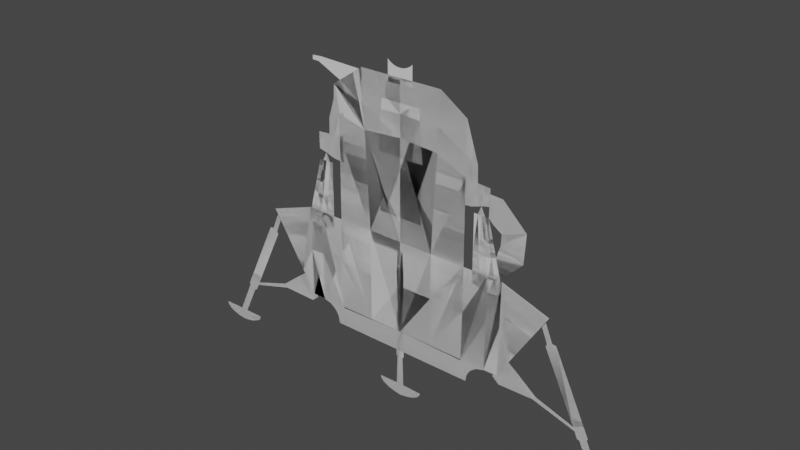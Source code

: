 # Source: Apollo2.blend  (saved by Blender 3.2.14; exported with 4.5.12 LTS)
import bpy
from mathutils import Matrix  # noqa: F401  (used for matrix-valued properties, if any)

bpy.ops.wm.read_factory_settings(use_empty=True)
scene = bpy.context.scene
scene.name = 'Scene'

# ---- collections
col_collection = bpy.data.collections.new('Collection'); scene.collection.children.link(col_collection)
col_parts = bpy.data.collections.new('Parts'); scene.collection.children.link(col_parts)

# ---- materials (node trees are filled in below, after node groups)
mat_default_obj_001 = bpy.data.materials.new('Default OBJ.001')
mat_default_obj_001.use_transparent_shadow = False
mat_default_obj = bpy.data.materials.new('Default OBJ')
mat_default_obj.use_transparent_shadow = False

# ---- material node trees
mat_default_obj_001.use_nodes = True; mat_default_obj_001.node_tree.nodes.clear()
_N = mat_default_obj_001.node_tree.nodes; _L = mat_default_obj_001.node_tree.links
n0 = _N.new('ShaderNodeBsdfPrincipled'); n0.name = 'Principled BSDF'; n0.location = (10, 300)
n0.distribution = 'GGX'
n0.subsurface_method = 'RANDOM_WALK_SKIN'
n0.inputs[3].default_value = 1.45
n0.inputs[27].default_value = (0.0, 0.0, 0.0, 1.0)
n0.inputs[28].default_value = 1.0
n1 = _N.new('ShaderNodeOutputMaterial'); n1.name = 'Material Output'; n1.location = (300, 300)
_L.new(n0.outputs[0], n1.inputs[0])
n1.is_active_output = True
mat_default_obj.use_nodes = True; mat_default_obj.node_tree.nodes.clear()
_N = mat_default_obj.node_tree.nodes; _L = mat_default_obj.node_tree.links
n0 = _N.new('ShaderNodeBsdfPrincipled'); n0.name = 'Principled BSDF'; n0.location = (10, 300)
n0.distribution = 'GGX'
n0.subsurface_method = 'RANDOM_WALK_SKIN'
n0.inputs[3].default_value = 1.45
n0.inputs[27].default_value = (0.0, 0.0, 0.0, 1.0)
n0.inputs[28].default_value = 1.0
n1 = _N.new('ShaderNodeOutputMaterial'); n1.name = 'Material Output'; n1.location = (300, 300)
_L.new(n0.outputs[0], n1.inputs[0])
n1.is_active_output = True

# ---- world
world_world = bpy.data.worlds.new('World'); scene.world = world_world
world_world.use_nodes = True; world_world.node_tree.nodes.clear()
_N = world_world.node_tree.nodes; _L = world_world.node_tree.links
n0 = _N.new('ShaderNodeOutputWorld'); n0.name = 'World Output'; n0.location = (300, 300)
n1 = _N.new('ShaderNodeBackground'); n1.name = 'Background'; n1.location = (10, 300)
n1.inputs[0].default_value = (0.05088, 0.05088, 0.05088, 1.0)
_L.new(n1.outputs[0], n0.inputs[0])
n0.is_active_output = True
world_world.color = (0.05088, 0.05088, 0.05088)
world_world.use_sun_shadow = False
world_world.sun_shadow_jitter_overblur = 0.0

# ---- meshes
me_plane_plane_007 = bpy.data.meshes.new('Plane_Plane.007')
me_plane_plane_007.from_pydata([(66.82, -106.0, -1e-06), (90.83, -106.2, -3e-06), (91.22, -15.99, -1e-06), (67.11, -15.99, 0.0), (105.2, -15.99, -5e-06), (104.8, -59.32, -4e-06), (117.5, -84.64, 0.125), (150.8, -31.85, -7e-06), (94.33, 1.415, 0.0), (98.56, 3.32, 1e-06), (90.22, 35.77, 2e-06), (86.64, 35.82, 2e-06), (82.05, 1.33, 0.0), (88.44, 1.0, 0.0), (83.07, 35.87, 2e-06), (79.5, 35.92, 2e-06), (75.99, 2.82, 1e-06), (75.92, 35.97, 2e-06), (103.2, -14.71, 0.0), (124.3, 6.026, -2e-06), (102.4, 15.13, -1e-06), (125.9, 33.61, 2e-06), (102.9, 25.85, 1e-06), (102.9, 55.84, 5e-06), (94.61, 31.47, 1e-06), (90.54, 56.64, 5e-06), (150.5, -55.74, -4e-06), (155.1, -53.6, -4e-06), (148.1, -36.93, -8e-06), (144.9, -42.01, -9e-06), (149.4, -58.47, -5e-06), (158.9, -54.08, -4e-06), (190.9, -121.0, -1.3e-05), (181.4, -125.4, -1.4e-05), (184.4, -131.8, -1.5e-05), (193.9, -127.4, -1.4e-05), (186.5, -132.1, -1.5e-05), (193.1, -129.1, -1.4e-05), (200.8, -162.1, -1.9e-05), (208.1, -161.9, -1.9e-05), (181.6, -162.1, -1.9e-05), (204.7, -162.8, -1.9e-05), (229.2, -162.3, -1.9e-05), (228.2, -165.4, -1.9e-05), (220.3, -170.7, -2e-05), (213.9, -172.4, -2e-05), (193.5, -171.5, -2e-05), (185.6, -167.9, -1.9e-05), (225.5, -168.0, -1.9e-05), (182.6, -165.7, -1.9e-05), (210.3, -173.1, -2e-05), (200.0, -173.0, -2e-05), (206.4, -173.4, -2e-05), (203.1, -173.4, -2e-05), (3.248, -39.2, -2e-06), (-0.1786, -38.04, -2e-06), (0.4017, -45.94, -3e-06), (3.802, -44.81, -3e-06), (0.0, -131.3, -1.5e-05), (4.016, -131.5, -1.5e-05), (0.1904, -132.6, -1.5e-05), (2.841, -132.3, -1.5e-05), (0.0, -161.7, -1.9e-05), (3.789, -161.6, -1.9e-05), (0.0, -162.5, -1.9e-05), (22.95, -162.0, -1.9e-05), (21.99, -165.0, -1.9e-05), (14.09, -170.3, -2e-05), (7.617, -172.1, -2e-05), (19.22, -167.7, -1.9e-05), (4.022, -172.7, -2e-05), (0.0, -173.3, -2e-05), (-0.2679, -25.65, -7e-06), (2.712, -25.52, -7e-06), (0.0, -118.1, -1e-06), (33.1, -118.1, -1e-06), (33.09, -115.6, 0.0), (0.0, -115.6, 0.0), (0.0, -123.1, -3e-06), (33.13, -123.1, -3e-06), (33.12, -120.6, -2e-06), (0.0, -120.6, -2e-06), (0.0, -113.1, 1e-06), (33.07, -113.1, 1e-06), (33.05, -110.2, 2e-06), (0.0, -110.6, 2e-06), (0.0, -125.6, -4e-06), (33.15, -125.6, -4e-06), (33.03, -106.6, 4e-06), (0.0, -105.6, 4e-06), (64.35, -123.1, -3e-06), (64.71, -120.6, -2e-06), (33.03, -106.5, 4e-06), (106.8, -113.9, -1.4e-05), (122.7, -93.56, -1.1e-05), (113.3, -86.71, -0.001279), (99.79, -108.2, -0.02742), (140.4, -113.2, -1.4e-05), (143.1, -109.8, -1.4e-05), (179.8, -122.0, -1.3e-05), (189.2, -117.6, -1.3e-05), (39.34, 98.59, 2e-06), (66.69, 82.78, 0.0), (66.69, 113.1, 1e-06), (40.78, 130.6, 3e-06), (0.0, 100.1, 2e-06), (0.0, 130.5, 3e-06), (0.0, 79.24, 1e-06), (38.35, 76.51, 1e-06), (66.68, 63.75, 5e-06), (33.17, -15.99, 2e-06), (0.0, -26.36, -3e-06), (72.36, 80.28, -1e-06), (72.62, 63.05, 6e-06), (78.56, 62.35, 8e-06), (78.02, 77.78, -1e-06), (72.36, 95.46, 0.0), (0.0, -24.77, -4e-06), (31.21, -24.77, -4e-06), (19.38, 109.3, 4e-06), (0.0, 109.4, 4e-06), (-31.8, -26.36, -4e-06), (31.8, -26.36, -4e-06), (-33.17, -15.99, 2e-06), (-22.0, 6.977, -1e-06), (22.0, 6.977, -1e-06), (22.0, 43.53, 1e-06), (-22.0, 43.53, 1e-06), (19.83, 44.3, 1e-06), (-19.83, 44.3, 1e-06), (21.03, 48.33, 1e-06), (-21.03, 48.33, 1e-06), (20.19, 52.05, 1e-06), (-20.19, 52.05, 1e-06), (19.76, 54.22, 1e-06), (-19.76, 54.22, 1e-06), (16.22, 109.3, 4e-06), (14.55, 124.7, 4e-06), (0.0, 124.8, 4e-06), (93.33, -30.77, -1e-06), (101.3, -29.93, -1e-06), (98.6, -17.7, -1e-06), (91.42, -18.37, -1e-06), (76.06, -27.38, -1e-06), (84.38, -30.18, -1e-06), (83.47, -17.89, -1e-06), (76.03, -15.6, 0.0), (106.2, -26.24, -1e-06), (104.4, -106.2, -3e-06), (84.54, 52.98, 7e-06), (90.51, 53.64, 7e-06), (90.51, 61.56, 8e-06), (84.54, 61.95, 8e-06), (67.4, 51.91, 4e-06), (62.37, 64.47, 3e-06), (63.59, 52.07, 2e-06), (66.68, 40.08, 4e-06), (62.37, 39.66, 2e-06), (82.79, 44.01, 7e-06), (90.51, 45.71, 7e-06), (72.86, 40.67, 7e-06), (72.86, 51.7, 7e-06), (78.56, 42.3, 7e-06), (78.56, 52.32, 7e-06), (33.03, -105.8, 1e-06), (0.0, -15.99, 3e-06), (66.6, -107.6, 3e-06), (66.64, -107.3, 4e-06), (73.09, -123.1, -3e-06), (73.43, -120.6, -2e-06), (84.73, -108.1, 3e-06), (86.08, -107.8, 3e-06), (65.79, -113.1, 1e-06), (65.43, -115.6, 0.0), (75.56, -115.6, 0.0), (77.36, -113.1, 1e-06), (66.27, -109.8, 2e-06), (81.54, -109.7, 2e-06), (63.98, -125.6, -4e-06), (72.54, -125.6, -4e-06), (65.07, -118.1, -1e-06), (74.16, -118.1, -1e-06), (66.75, -106.6, 4e-06), (90.1, -106.9, 4e-06), (-66.82, -106.0, -1e-06), (-67.11, -15.99, 0.0), (-91.22, -15.99, -1e-06), (-90.83, -106.2, -3e-06), (-105.2, -15.99, -5e-06), (-150.8, -31.85, -7e-06), (-117.5, -84.64, 0.125), (-104.8, -59.32, -4e-06), (-94.33, 1.415, 0.0), (-86.64, 35.82, 2e-06), (-90.22, 35.77, 2e-06), (-98.56, 3.32, 1e-06), (-82.05, 1.33, 0.0), (-79.5, 35.92, 2e-06), (-83.07, 35.87, 2e-06), (-88.44, 1.0, 0.0), (-75.99, 2.82, 1e-06), (-75.92, 35.97, 2e-06), (-150.5, -55.74, -4e-06), (-144.9, -42.01, -9e-06), (-148.1, -36.93, -8e-06), (-155.1, -53.6, -4e-06), (-158.9, -54.08, -4e-06), (-149.4, -58.47, -5e-06), (-190.9, -121.0, -1.3e-05), (-193.9, -127.4, -1.4e-05), (-184.4, -131.8, -1.5e-05), (-181.4, -125.4, -1.4e-05), (-193.1, -129.1, -1.4e-05), (-186.5, -132.1, -1.5e-05), (-208.1, -161.9, -1.9e-05), (-200.8, -162.1, -1.9e-05), (-229.2, -162.3, -1.9e-05), (-204.7, -162.8, -1.9e-05), (-181.6, -162.1, -1.9e-05), (-228.2, -165.4, -1.9e-05), (-220.3, -170.7, -2e-05), (-213.9, -172.4, -2e-05), (-193.5, -171.5, -2e-05), (-185.6, -167.9, -1.9e-05), (-225.5, -168.0, -1.9e-05), (-182.6, -165.7, -1.9e-05), (-210.3, -173.1, -2e-05), (-200.0, -173.0, -2e-05), (-206.4, -173.4, -2e-05), (-203.1, -173.4, -2e-05), (-3.248, -39.2, -2e-06), (-3.802, -44.81, -3e-06), (-0.4017, -45.94, -3e-06), (0.1786, -38.04, -2e-06), (-4.016, -131.5, -1.5e-05), (-2.841, -132.3, -1.5e-05), (-0.1904, -132.6, -1.5e-05), (-3.789, -161.6, -1.9e-05), (-22.95, -162.0, -1.9e-05), (-21.99, -165.0, -1.9e-05), (-14.09, -170.3, -2e-05), (-7.617, -172.1, -2e-05), (-19.22, -167.7, -1.9e-05), (-4.022, -172.7, -2e-05), (0.2679, -25.65, -7e-06), (-2.712, -25.52, -7e-06), (-33.09, -115.6, 0.0), (-33.1, -118.1, -1e-06), (-33.12, -120.6, -2e-06), (-33.13, -123.1, -3e-06), (-33.05, -110.2, 2e-06), (-33.07, -113.1, 1e-06), (-33.15, -125.6, -4e-06), (-33.03, -106.6, 4e-06), (-64.71, -120.6, -2e-06), (-64.35, -123.1, -3e-06), (-33.03, -106.5, 4e-06), (-106.8, -113.9, -1.4e-05), (-99.79, -108.2, -0.02742), (-113.3, -86.71, -0.001279), (-122.7, -93.56, -1.1e-05), (-143.1, -109.8, -1.4e-05), (-140.4, -113.2, -1.4e-05), (-179.8, -122.0, -1.3e-05), (-189.2, -117.6, -1.3e-05), (-39.34, 98.59, 2e-06), (-40.78, 130.6, 3e-06), (-43.81, 128.5, 3e-06), (-40.59, 97.83, 2e-06), (-38.35, 76.51, 1e-06), (-52.94, 90.3, 1e-06), (-66.69, 82.78, 0.0), (-66.68, 63.75, 5e-06), (-72.36, 80.28, -1e-06), (-78.02, 77.78, -1e-06), (-78.56, 62.35, 8e-06), (-72.62, 63.05, 6e-06), (-71.65, 109.3, 1e-06), (-72.36, 95.46, 0.0), (-19.38, 109.3, 4e-06), (-31.21, -24.77, -4e-06), (17.86, 56.7, 1e-06), (-17.86, 56.7, 1e-06), (-16.22, 109.3, 4e-06), (-14.55, 124.7, 4e-06), (-93.33, -30.77, -1e-06), (-91.42, -18.37, -1e-06), (-98.6, -17.7, -1e-06), (-101.3, -29.93, -1e-06), (-76.06, -27.38, -1e-06), (-76.03, -15.6, 0.0), (-83.47, -17.89, -1e-06), (-84.38, -30.18, -1e-06), (-103.2, -14.71, 0.0), (-106.2, -26.24, -1e-06), (-104.4, -106.2, -3e-06), (-84.54, 52.98, 7e-06), (-84.54, 61.95, 8e-06), (-90.51, 61.56, 8e-06), (-90.51, 53.64, 7e-06), (-67.4, 51.91, 4e-06), (-63.59, 52.07, 2e-06), (-62.37, 64.47, 3e-06), (-66.68, 40.08, 4e-06), (-62.37, 39.66, 2e-06), (-82.79, 44.01, 7e-06), (-90.51, 45.71, 7e-06), (-72.86, 40.67, 7e-06), (-72.86, 51.7, 7e-06), (-78.56, 52.32, 7e-06), (-78.56, 42.3, 7e-06), (-33.03, -105.8, 1e-06), (-66.64, -107.3, 4e-06), (-66.6, -107.6, 3e-06), (-73.43, -120.6, -2e-06), (-73.09, -123.1, -3e-06), (-86.08, -107.8, 3e-06), (-84.73, -108.1, 3e-06), (-65.79, -113.1, 1e-06), (-77.36, -113.1, 1e-06), (-75.56, -115.6, 0.0), (-65.43, -115.6, 0.0), (-66.27, -109.8, 2e-06), (-81.54, -109.7, 2e-06), (-72.54, -125.6, -4e-06), (-63.98, -125.6, -4e-06), (-74.16, -118.1, -1e-06), (-65.07, -118.1, -1e-06), (-66.75, -106.6, 4e-06), (-90.1, -106.9, 4e-06), (-49.48, 92.41, 1e-06), (-64.66, 114.1, 1e-06), (-35.33, -0.8091, -2e-06), (-44.97, 7.099, -2e-06), (-24.34, -6.686, -2e-06), (-12.41, -10.3, -2e-06), (0.0, -11.53, -2e-06), (12.41, -10.3, -2e-06), (24.34, -6.686, -2e-06), (44.97, 97.03, 2e-06), (52.87, 87.39, 2e-06), (0.0, 115.7, 3e-06), (12.41, 114.4, 3e-06), (35.33, 104.9, 3e-06), (24.34, 110.8, 3e-06), (58.75, 76.4, 3e-06), (35.33, -0.8091, -2e-06), (44.97, 7.099, -2e-06), (-58.75, 27.73, 1e-06), (-52.87, 16.74, -1e-06), (-12.41, 114.4, 3e-06), (-24.34, 110.8, 3e-06), (-35.33, 104.9, 3e-06), (-44.97, 97.03, 2e-06), (-52.87, 87.39, 2e-06), (-58.75, 76.4, 3e-06), (52.87, 16.74, -1e-06), (58.75, 27.73, 1e-06), (-1.47, 79.48, 1e-06), (-0.3737, 79.59, 1e-06), (-2.524, 79.16, 1e-06), (-3.495, 78.65, 1e-06), (-4.346, 77.95, 1e-06), (-5.045, 77.1, 1e-06), (-5.564, 76.12, 1e-06), (-5.884, 75.07, 1e-06), (-5.992, 73.97, 1e-06), (-5.884, 72.88, 1e-06), (-5.564, 71.82, 1e-06), (-5.045, 70.85, 1e-06), (-4.346, 70.0, 1e-06), (-3.495, 69.3, 1e-06), (-2.524, 68.78, 1e-06), (-1.47, 68.46, 1e-06), (-0.3737, 68.36, 1e-06), (0.7223, 68.46, 1e-06), (1.776, 68.78, 1e-06), (2.747, 69.3, 1e-06), (3.599, 70.0, 1e-06), (4.297, 70.85, 1e-06), (4.816, 71.82, 1e-06), (5.136, 72.88, 1e-06), (5.244, 73.97, 1e-06), (5.136, 75.07, 1e-06), (4.816, 76.12, 1e-06), (4.297, 77.1, 1e-06), (3.599, 77.95, 1e-06), (2.747, 78.65, 1e-06), (1.776, 79.16, 1e-06), (0.7223, 79.48, 1e-06), (-1.47, 79.48, 1e-06), (-0.3737, 79.59, 1e-06), (-2.524, 79.16, 1e-06), (-3.495, 78.65, 1e-06), (-4.346, 77.95, 1e-06), (-5.045, 77.1, 1e-06), (-5.564, 76.12, 1e-06), (-5.884, 75.07, 1e-06), (-5.992, 73.97, 1e-06), (-5.884, 72.88, 1e-06), (-5.564, 71.82, 1e-06), (-5.045, 70.85, 1e-06), (-4.346, 70.0, 1e-06), (-3.495, 69.3, 1e-06), (-2.524, 68.78, 1e-06), (-1.47, 68.46, 1e-06), (-0.3737, 68.36, 1e-06), (0.7223, 68.46, 1e-06), (1.776, 68.78, 1e-06), (2.747, 69.3, 1e-06), (3.599, 70.0, 1e-06), (4.297, 70.85, 1e-06), (4.816, 71.82, 1e-06), (5.136, 72.88, 1e-06), (5.244, 73.97, 1e-06), (5.136, 75.07, 1e-06), (4.816, 76.12, 1e-06), (4.297, 77.1, 1e-06), (3.599, 77.95, 1e-06), (2.747, 78.65, 1e-06), (1.776, 79.16, 1e-06), (0.7223, 79.48, 1e-06)], [(386, 385), (337, 336), (157, 357), (364, 363), (372, 371), (380, 379), (388, 387), (396, 395), (404, 403), (412, 411), (420, 419), (336, 335), (353, 352), (346, 347), (348, 349), (340, 345), (357, 356), (371, 370), (418, 417), (379, 378), (387, 386), (395, 394), (403, 402), (411, 410), (419, 418), (343, 344), (346, 338), (352, 351), (366, 365), (374, 373), (382, 381), (398, 397), (414, 413), (338, 337), (351, 350), (365, 364), (373, 372), (381, 380), (389, 388), (397, 396), (405, 404), (413, 412), (421, 420), (369, 368), (332, 333), (334, 332), (354, 353), (302, 355), (415, 414), (368, 367), (376, 375), (384, 383), (359, 389), (400, 399), (408, 407), (416, 415), (391, 421), (406, 405), (339, 340), (343, 339), (358, 359), (360, 358), (367, 366), (375, 374), (383, 382), (390, 391), (392, 390), (399, 398), (407, 406), (363, 362), (335, 334), (342, 344), (348, 304), (356, 347), (362, 361), (370, 369), (394, 393), (402, 401), (410, 409), (341, 342), (154, 345), (333, 349), (341, 350), (355, 354), (361, 360), (378, 377), (377, 376), (385, 384), (393, 392), (401, 400), (409, 408), (417, 416)], [(0, 1, 2, 3), (4, 5, 6, 7), (8, 9, 10, 11), (12, 13, 14, 15), (16, 12, 15, 17), (13, 8, 11, 14), (9, 18, 19, 20), (20, 19, 21, 22), (22, 21, 23, 24), (24, 23, 25, 10), (26, 27, 28, 29), (27, 26, 30, 31), (32, 33, 34, 35), (35, 34, 36, 37), (37, 36, 38, 39), (39, 38, 40, 41, 42), (42, 41, 43), (44, 41, 45), (46, 41, 47), (48, 41, 44), (47, 41, 49), (45, 41, 50), (51, 41, 46), (49, 41, 40), (43, 41, 48), (52, 41, 53), (53, 41, 51), (50, 41, 52), (54, 55, 56, 57), (57, 56, 58, 59), (59, 58, 60, 61), (61, 60, 62, 63), (63, 62, 64, 65), (65, 64, 66), (67, 64, 68), (69, 64, 67), (68, 64, 70), (66, 64, 69), (70, 64, 71), (72, 55, 54, 73), (74, 75, 76, 77), (78, 79, 80, 81), (82, 83, 84, 85), (86, 87, 79, 78), (81, 80, 75, 74), (77, 76, 83, 82), (85, 84, 88, 89), (80, 79, 90, 91), (89, 88, 92), (93, 94, 95, 96), (94, 93, 97, 98), (98, 97, 33, 99), (31, 30, 99, 100), (100, 99, 33, 32), (101, 102, 103, 104), (105, 101, 104, 106), (107, 108, 101, 105), (108, 109, 102, 101), (110, 3, 109, 108), (111, 110, 108, 107), (112, 113, 114, 115), (103, 102, 112, 116), (117, 118, 119, 120), (121, 122, 110, 123), (124, 125, 126, 127), (127, 126, 128, 129), (129, 128, 130, 131), (131, 130, 132, 133), (133, 132, 134, 135), (120, 119, 136), (120, 136, 137, 138), (139, 140, 141, 142), (143, 144, 145, 146), (144, 139, 142, 145), (140, 147, 18, 141), (142, 141, 8, 13), (146, 145, 12, 16), (145, 142, 13, 12), (141, 18, 9, 8), (6, 5, 148), (149, 150, 151, 152), (2, 1, 148, 5, 4), (153, 109, 154, 155), (156, 153, 155, 157), (158, 159, 150, 149), (160, 161, 153, 156), (161, 113, 109, 153), (160, 162, 163, 161), (161, 163, 114, 113), (102, 109, 113, 112), (162, 158, 149, 163), (116, 112, 115), (163, 149, 152, 114), (14, 158, 15), (158, 14, 11), (89, 164, 110, 165), (92, 88, 166, 167), (164, 0, 3, 110), (91, 90, 168, 169), (167, 166, 170, 171), (172, 173, 174, 175), (176, 172, 175, 177), (166, 176, 177, 170), (90, 178, 179, 168), (173, 180, 181, 174), (182, 167, 171, 183), (0, 182, 183, 1), (180, 91, 169, 181), (83, 76, 173, 172), (84, 83, 172, 176), (88, 84, 176, 166), (79, 87, 178, 90), (76, 75, 180, 173), (75, 80, 91, 180), (184, 185, 186, 187), (188, 189, 190, 191), (192, 193, 194, 195), (196, 197, 198, 199), (200, 201, 197, 196), (199, 198, 193, 192), (202, 203, 204, 205), (205, 206, 207, 202), (208, 209, 210, 211), (209, 212, 213, 210), (212, 214, 215, 213), (214, 216, 217, 218, 215), (216, 219, 217), (220, 221, 217), (222, 223, 217), (224, 220, 217), (223, 225, 217), (221, 226, 217), (227, 222, 217), (225, 218, 217), (219, 224, 217), (228, 229, 217), (229, 227, 217), (226, 228, 217), (230, 231, 232, 233), (231, 234, 58, 232), (234, 235, 236, 58), (235, 237, 62, 236), (237, 238, 64, 62), (238, 239, 64), (240, 241, 64), (242, 240, 64), (241, 243, 64), (239, 242, 64), (243, 71, 64), (244, 245, 230, 233), (74, 77, 246, 247), (78, 81, 248, 249), (82, 85, 250, 251), (86, 78, 249, 252), (81, 74, 247, 248), (77, 82, 251, 246), (85, 89, 253, 250), (248, 254, 255, 249), (89, 256, 253), (257, 258, 259, 260), (260, 261, 262, 257), (261, 263, 211, 262), (206, 264, 263, 207), (264, 208, 211, 263), (265, 266, 267, 268), (105, 106, 266, 265), (107, 105, 265, 269), (269, 270, 271, 272), (123, 269, 272, 185), (111, 107, 269, 123), (273, 274, 275, 276), (277, 278, 273, 271), (117, 120, 279, 280), (134, 281, 282, 135), (120, 283, 279), (120, 138, 284, 283), (285, 286, 287, 288), (289, 290, 291, 292), (292, 291, 286, 285), (288, 287, 293, 294), (286, 199, 192, 287), (290, 200, 196, 291), (291, 196, 199, 286), (287, 192, 195, 293), (190, 295, 191), (296, 297, 298, 299), (186, 188, 191, 295, 187), (300, 301, 302, 272), (303, 304, 301, 300), (305, 296, 299, 306), (307, 303, 300, 308), (308, 300, 272, 276), (307, 308, 309, 310), (308, 276, 275, 309), (271, 273, 276, 272), (310, 309, 296, 305), (278, 274, 273), (309, 275, 297, 296), (198, 197, 305), (305, 193, 198), (89, 165, 123, 311), (256, 312, 313, 253), (311, 123, 185, 184), (254, 314, 315, 255), (312, 316, 317, 313), (318, 319, 320, 321), (322, 323, 319, 318), (313, 317, 323, 322), (255, 315, 324, 325), (321, 320, 326, 327), (328, 329, 316, 312), (184, 187, 329, 328), (327, 326, 314, 254), (251, 318, 321, 246), (250, 322, 318, 251), (253, 313, 322, 250), (249, 255, 325, 252), (246, 321, 327, 247), (247, 327, 254, 248), (270, 269, 330), (270, 277, 271), (330, 269, 268), (330, 331, 277, 270), (268, 267, 331, 330), (268, 269, 265)])
me_plane_plane_007.materials.append(mat_default_obj_001)
me_plane_plane_007.update()
me_mesh_023 = bpy.data.meshes.new('Mesh.023')
me_mesh_023.from_pydata([(3.458, 139.0, 0.0), (0.0, 138.7, 0.0), (-3.458, 139.0, 0.0), (-6.784, 140.0, 0.0), (-9.849, 141.6, 0.0), (-12.54, 143.9, 0.0), (6.784, 140.0, 0.0), (9.849, 141.6, 0.0), (12.54, 143.9, 0.0), (-12.54, 143.9, 0.0), (12.54, 143.9, 0.0), (-3.458, 173.8, 1e-06), (0.0, 174.1, 1e-06), (-12.54, 168.9, 1e-06), (-9.849, 171.1, 1e-06), (-14.74, 166.2, 1e-06), (-16.38, 163.2, 2e-06), (-16.38, 149.6, 1e-06), (-17.39, 152.9, 1e-06), (16.38, 149.6, 1e-06), (14.74, 146.5, 0.0), (17.39, 152.9, 1e-06), (17.73, 156.4, 1e-06), (17.39, 159.8, 1e-06), (16.38, 163.2, 2e-06), (14.74, 166.2, 1e-06), (12.54, 168.9, 1e-06), (9.849, 171.1, 1e-06), (6.784, 172.8, 1e-06), (3.458, 173.8, 1e-06), (-17.39, 159.8, 1e-06), (-17.73, 156.4, 1e-06), (-6.784, 172.8, 1e-06), (-14.74, 146.5, 0.0)], [(4, 5), (2, 3), (6, 7), (0, 6), (0, 1), (3, 4), (7, 8), (1, 2), (12, 29), (9, 33), (11, 12), (19, 20), (21, 19), (28, 27), (32, 11), (23, 22), (14, 32), (13, 14), (22, 21), (30, 31), (25, 24), (15, 13), (30, 16), (16, 15), (20, 10), (24, 23), (29, 28), (27, 26), (18, 31), (17, 18), (26, 25), (33, 17)], [])
me_mesh_023.materials.append(mat_default_obj)
me_mesh_023.update()
me_mesh_024 = bpy.data.meshes.new('Mesh.024')
me_mesh_024.from_pydata([(14.55, 124.7, 4e-06), (0.0, 124.8, 4e-06), (12.5, 124.7, 4e-06), (6.251, 124.8, 4e-06), (3.458, 139.0, 0.0), (0.0, 138.7, 0.0), (-14.55, 124.7, 4e-06), (-6.251, 124.8, 4e-06), (-12.5, 124.7, 4e-06), (-3.458, 139.0, 0.0), (-6.784, 140.0, 0.0), (-9.849, 141.6, 0.0), (-12.54, 143.9, 0.0), (6.784, 140.0, 0.0), (9.849, 141.6, 0.0), (12.54, 143.9, 0.0)], [], [(1, 0, 2, 3), (1, 3, 4, 5), (1, 7, 8, 6), (1, 5, 9, 7), (7, 10, 11), (7, 9, 10), (11, 12, 8, 7), (13, 3, 14), (14, 3, 2, 15), (4, 3, 13)])
me_mesh_024.materials.append(mat_default_obj)
me_mesh_024.update()
me_mesh_025 = bpy.data.meshes.new('Mesh.025')
me_mesh_025.from_pydata([(-94.89, 129.3, 3e-06), (-95.11, 125.4, 3e-06), (-115.5, 145.1, 1.9e-05), (-112.2, 145.4, 1.9e-05), (-118.7, 144.1, 1.9e-05), (-121.7, 142.5, 1.9e-05), (-124.3, 140.4, 1.8e-05), (-126.4, 137.8, 1.8e-05), (-128.0, 134.8, 1.9e-05), (-129.0, 131.6, 1.9e-05), (-129.3, 128.2, 1.8e-05), (-129.0, 124.9, 1.8e-05), (-128.0, 121.7, 1.8e-05), (-126.4, 118.7, 1.8e-05), (-124.3, 116.1, 1.7e-05), (-121.7, 114.0, 1.7e-05), (-118.7, 112.4, 1.7e-05), (-115.5, 111.4, 1.7e-05), (-112.2, 111.1, 1.7e-05), (-108.8, 111.4, 1.7e-05), (-105.6, 112.4, 1.7e-05), (-102.6, 114.0, 1.7e-05), (-100.0, 116.1, 1.7e-05), (-97.87, 118.7, 1.8e-05), (-96.28, 121.7, 1.8e-05), (-96.28, 134.8, 1.9e-05), (-95.3, 131.6, 1.9e-05), (-97.87, 137.8, 1.8e-05), (-100.0, 140.4, 1.8e-05), (-102.6, 142.5, 1.9e-05), (-105.6, 144.1, 1.9e-05), (-108.8, 145.1, 1.9e-05)], [(15, 14), (23, 22), (31, 30), (6, 5), (14, 13), (22, 21), (30, 29), (9, 8), (17, 16), (28, 27), (8, 7), (16, 15), (24, 23), (0, 1), (4, 2), (11, 10), (19, 18), (26, 0), (10, 9), (18, 17), (25, 26), (27, 25), (2, 3), (5, 4), (13, 12), (29, 28), (7, 6), (21, 20), (12, 11), (20, 19), (1, 24), (3, 31)], [])
me_mesh_025.materials.append(mat_default_obj)
me_mesh_025.update()
me_mesh_026 = bpy.data.meshes.new('Mesh.026')
me_mesh_026.from_pydata([(-43.81, 128.5, 3e-06), (-64.66, 114.1, 1e-06), (-85.29, 129.9, 3e-06), (-88.28, 125.2, 3e-06), (-94.89, 129.3, 3e-06), (-95.11, 125.4, 3e-06)], [], [(1, 0, 2, 3), (3, 2, 4, 5)])
me_mesh_026.materials.append(mat_default_obj)
me_mesh_026.update()
me_mesh_005 = bpy.data.meshes.new('Mesh.005')
me_mesh_005.from_pydata([(-78.56, 62.35, 8e-06), (-84.54, 52.98, 7e-06), (-84.54, 61.95, 8e-06), (-90.51, 61.56, 8e-06), (-90.51, 53.64, 7e-06), (-82.79, 44.01, 7e-06), (-90.51, 45.71, 7e-06), (-78.56, 52.32, 7e-06), (-78.56, 42.3, 7e-06)], [], [(1, 2, 3, 4), (5, 1, 4, 6), (8, 7, 1, 5), (7, 0, 2, 1)])
me_mesh_005.materials.append(mat_default_obj)
me_mesh_005.update()
me_mesh_006 = bpy.data.meshes.new('Mesh.006')
me_mesh_006.from_pydata([(90.54, 56.64, 5e-06), (78.56, 62.35, 8e-06), (84.54, 52.98, 7e-06), (90.51, 53.64, 7e-06), (90.51, 61.56, 8e-06), (84.54, 61.95, 8e-06), (82.79, 44.01, 7e-06), (90.51, 45.71, 7e-06), (78.56, 42.3, 7e-06), (78.56, 52.32, 7e-06)], [], [(2, 3, 4, 5), (6, 7, 3, 2), (8, 6, 2, 9), (9, 2, 5, 1)])
me_mesh_006.materials.append(mat_default_obj)
me_mesh_006.update()
me_mesh_008 = bpy.data.meshes.new('Mesh.008')
me_mesh_008.from_pydata([(-208.1, -161.9, -1.9e-05), (-200.8, -162.1, -1.9e-05), (-229.2, -162.3, -1.9e-05), (-204.7, -162.8, -1.9e-05), (-181.6, -162.1, -1.9e-05), (-228.2, -165.4, -1.9e-05), (-220.3, -170.7, -2e-05), (-213.9, -172.4, -2e-05), (-193.5, -171.5, -2e-05), (-185.6, -167.9, -1.9e-05), (-225.5, -168.0, -1.9e-05), (-182.6, -165.7, -1.9e-05), (-210.3, -173.1, -2e-05), (-200.0, -173.0, -2e-05), (-206.4, -173.4, -2e-05), (-203.1, -173.4, -2e-05)], [], [(0, 2, 3, 4, 1), (2, 5, 3), (6, 7, 3), (8, 9, 3), (10, 6, 3), (9, 11, 3), (7, 12, 3), (13, 8, 3), (11, 4, 3), (5, 10, 3), (14, 15, 3), (15, 13, 3), (12, 14, 3)])
me_mesh_008.materials.append(mat_default_obj)
me_mesh_008.update()
me_mesh_012 = bpy.data.meshes.new('Mesh.012')
me_mesh_012.from_pydata([(-150.5, -55.74, -4e-06), (-144.9, -42.01, -9e-06), (-148.1, -36.93, -8e-06), (-155.1, -53.6, -4e-06), (-158.9, -54.08, -4e-06), (-149.4, -58.47, -5e-06), (-190.9, -121.0, -1.3e-05), (-193.9, -127.4, -1.4e-05), (-184.4, -131.8, -1.5e-05), (-181.4, -125.4, -1.4e-05), (-193.1, -129.1, -1.4e-05), (-186.5, -132.1, -1.5e-05), (-208.1, -161.9, -1.9e-05), (-200.8, -162.1, -1.9e-05), (-179.8, -122.0, -1.3e-05), (-189.2, -117.6, -1.3e-05)], [], [(0, 1, 2, 3), (3, 4, 5, 0), (6, 7, 8, 9), (7, 10, 11, 8), (10, 12, 13, 11), (4, 15, 14, 5), (15, 6, 9, 14)])
me_mesh_012.materials.append(mat_default_obj)
me_mesh_012.update()
me_mesh_014 = bpy.data.meshes.new('Mesh.014')
me_mesh_014.from_pydata([(-181.4, -125.4, -1.4e-05), (-106.8, -113.9, -1.4e-05), (-99.79, -108.2, -0.02742), (-113.3, -86.71, -0.001279), (-122.7, -93.56, -1.1e-05), (-143.1, -109.8, -1.4e-05), (-140.4, -113.2, -1.4e-05), (-179.8, -122.0, -1.3e-05)], [], [(1, 2, 3, 4), (4, 5, 6, 1), (5, 7, 0, 6)])
me_mesh_014.materials.append(mat_default_obj)
me_mesh_014.update()
me_mesh_009 = bpy.data.meshes.new('Mesh.009')
me_mesh_009.from_pydata([(200.8, -162.1, -1.9e-05), (208.1, -161.9, -1.9e-05), (181.6, -162.1, -1.9e-05), (204.7, -162.8, -1.9e-05), (229.2, -162.3, -1.9e-05), (228.2, -165.4, -1.9e-05), (220.3, -170.7, -2e-05), (213.9, -172.4, -2e-05), (193.5, -171.5, -2e-05), (185.6, -167.9, -1.9e-05), (225.5, -168.0, -1.9e-05), (182.6, -165.7, -1.9e-05), (210.3, -173.1, -2e-05), (200.0, -173.0, -2e-05), (206.4, -173.4, -2e-05), (203.1, -173.4, -2e-05)], [], [(1, 0, 2, 3, 4), (4, 3, 5), (6, 3, 7), (8, 3, 9), (10, 3, 6), (9, 3, 11), (7, 3, 12), (13, 3, 8), (11, 3, 2), (5, 3, 10), (14, 3, 15), (15, 3, 13), (12, 3, 14)])
me_mesh_009.materials.append(mat_default_obj)
me_mesh_009.update()
me_mesh_013 = bpy.data.meshes.new('Mesh.013')
me_mesh_013.from_pydata([(150.5, -55.74, -4e-06), (155.1, -53.6, -4e-06), (148.1, -36.93, -8e-06), (144.9, -42.01, -9e-06), (149.4, -58.47, -5e-06), (158.9, -54.08, -4e-06), (190.9, -121.0, -1.3e-05), (181.4, -125.4, -1.4e-05), (184.4, -131.8, -1.5e-05), (193.9, -127.4, -1.4e-05), (186.5, -132.1, -1.5e-05), (193.1, -129.1, -1.4e-05), (200.8, -162.1, -1.9e-05), (208.1, -161.9, -1.9e-05), (179.8, -122.0, -1.3e-05), (189.2, -117.6, -1.3e-05)], [], [(0, 1, 2, 3), (1, 0, 4, 5), (6, 7, 8, 9), (9, 8, 10, 11), (11, 10, 12, 13), (5, 4, 14, 15), (15, 14, 7, 6)])
me_mesh_013.materials.append(mat_default_obj)
me_mesh_013.update()
me_mesh_015 = bpy.data.meshes.new('Mesh.015')
me_mesh_015.from_pydata([(181.4, -125.4, -1.4e-05), (106.8, -113.9, -1.4e-05), (122.7, -93.56, -1.1e-05), (113.3, -86.71, -0.001279), (99.79, -108.2, -0.02742), (140.4, -113.2, -1.4e-05), (143.1, -109.8, -1.4e-05), (179.8, -122.0, -1.3e-05)], [], [(1, 2, 3, 4), (2, 1, 5, 6), (6, 5, 0, 7)])
me_mesh_015.materials.append(mat_default_obj)
me_mesh_015.update()
me_mesh_019 = bpy.data.meshes.new('Mesh.019')
me_mesh_019.from_pydata([(-94.33, 1.415, 0.0), (-86.64, 35.82, 2e-06), (-90.22, 35.77, 2e-06), (-98.56, 3.32, 1e-06), (-82.05, 1.33, 0.0), (-79.5, 35.92, 2e-06), (-83.07, 35.87, 2e-06), (-88.44, 1.0, 0.0), (-75.99, 2.82, 1e-06), (-75.92, 35.97, 2e-06), (-93.33, -30.77, -1e-06), (-91.42, -18.37, -1e-06), (-98.6, -17.7, -1e-06), (-101.3, -29.93, -1e-06), (-76.06, -27.38, -1e-06), (-76.03, -15.6, 0.0), (-83.47, -17.89, -1e-06), (-84.38, -30.18, -1e-06), (-103.2, -14.71, 0.0), (-106.2, -26.24, -1e-06), (-82.79, 44.01, 7e-06)], [], [(0, 1, 2, 3), (4, 5, 6, 7), (8, 9, 5, 4), (7, 6, 1, 0), (10, 11, 12, 13), (14, 15, 16, 17), (17, 16, 11, 10), (13, 12, 18, 19), (11, 7, 0, 12), (15, 8, 4, 16), (16, 4, 7, 11), (12, 0, 3, 18), (6, 5, 20), (20, 1, 6)])
me_mesh_019.materials.append(mat_default_obj)
me_mesh_019.update()
me_mesh_020 = bpy.data.meshes.new('Mesh.020')
me_mesh_020.from_pydata([(94.33, 1.415, 0.0), (98.56, 3.32, 1e-06), (90.22, 35.77, 2e-06), (86.64, 35.82, 2e-06), (82.05, 1.33, 0.0), (88.44, 1.0, 0.0), (83.07, 35.87, 2e-06), (79.5, 35.92, 2e-06), (75.99, 2.82, 1e-06), (75.92, 35.97, 2e-06), (103.2, -14.71, 0.0), (93.33, -30.77, -1e-06), (101.3, -29.93, -1e-06), (98.6, -17.7, -1e-06), (91.42, -18.37, -1e-06), (76.06, -27.38, -1e-06), (84.38, -30.18, -1e-06), (83.47, -17.89, -1e-06), (76.03, -15.6, 0.0), (106.2, -26.24, -1e-06), (82.79, 44.01, 7e-06)], [], [(0, 1, 2, 3), (4, 5, 6, 7), (8, 4, 7, 9), (5, 0, 3, 6), (11, 12, 13, 14), (15, 16, 17, 18), (16, 11, 14, 17), (12, 19, 10, 13), (14, 13, 0, 5), (18, 17, 4, 8), (17, 14, 5, 4), (13, 10, 1, 0), (6, 20, 7), (20, 6, 3)])
me_mesh_020.materials.append(mat_default_obj)
me_mesh_020.update()
me_mesh_021 = bpy.data.meshes.new('Mesh.021')
me_mesh_021.from_pydata([(98.56, 3.32, 1e-06), (90.22, 35.77, 2e-06), (103.2, -14.71, 0.0), (124.3, 6.026, -2e-06), (102.4, 15.13, -1e-06), (125.9, 33.61, 2e-06), (102.9, 25.85, 1e-06), (102.9, 55.84, 5e-06), (94.61, 31.47, 1e-06), (90.54, 56.64, 5e-06)], [], [(0, 2, 3, 4), (4, 3, 5, 6), (6, 5, 7, 8), (8, 7, 9, 1)])
me_mesh_021.materials.append(mat_default_obj)
me_mesh_021.update()
me_mesh_011 = bpy.data.meshes.new('Mesh.011')
me_mesh_011.from_pydata([(3.248, -39.2, -2e-06), (0.0, -38.04, -2e-06), (0.0, -45.94, -3e-06), (3.802, -44.81, -3e-06), (0.0, -131.3, -1.5e-05), (4.016, -131.5, -1.5e-05), (0.0, -132.6, -1.5e-05), (2.841, -132.3, -1.5e-05), (0.0, -161.7, -1.9e-05), (3.789, -161.6, -1.9e-05), (0.0, -25.65, -7e-06), (2.712, -25.52, -7e-06), (-3.248, -39.2, -2e-06), (-3.802, -44.81, -3e-06), (-4.016, -131.5, -1.5e-05), (-2.841, -132.3, -1.5e-05), (-3.789, -161.6, -1.9e-05), (-2.712, -25.52, -7e-06)], [], [(0, 1, 2, 3), (3, 2, 4, 5), (5, 4, 6, 7), (7, 6, 8, 9), (10, 1, 0, 11), (12, 13, 2, 1), (13, 14, 4, 2), (14, 15, 6, 4), (15, 16, 8, 6), (10, 17, 12, 1)])
me_mesh_011.materials.append(mat_default_obj)
me_mesh_011.update()
me_mesh_007 = bpy.data.meshes.new('Mesh.007')
me_mesh_007.from_pydata([(0.0, -161.7, -1.9e-05), (3.789, -161.6, -1.9e-05), (0.0, -162.5, -1.9e-05), (22.95, -162.0, -1.9e-05), (21.99, -165.0, -1.9e-05), (14.09, -170.3, -2e-05), (7.617, -172.1, -2e-05), (19.22, -167.7, -1.9e-05), (4.022, -172.7, -2e-05), (0.0, -173.3, -2e-05), (-3.789, -161.6, -1.9e-05), (-22.95, -162.0, -1.9e-05), (-21.99, -165.0, -1.9e-05), (-14.09, -170.3, -2e-05), (-7.617, -172.1, -2e-05), (-19.22, -167.7, -1.9e-05), (-4.022, -172.7, -2e-05)], [], [(1, 0, 2, 3), (3, 2, 4), (5, 2, 6), (7, 2, 5), (6, 2, 8), (4, 2, 7), (8, 2, 9), (10, 11, 2, 0), (11, 12, 2), (13, 14, 2), (15, 13, 2), (14, 16, 2), (12, 15, 2), (16, 9, 2)])
me_mesh_007.materials.append(mat_default_obj)
me_mesh_007.update()
me_mesh_003 = bpy.data.meshes.new('Mesh.003')
me_mesh_003.from_pydata([(-22.0, 6.977, -1e-06), (22.0, 6.977, -1e-06), (22.0, 43.53, 1e-06), (-22.0, 43.53, 1e-06), (19.83, 44.3, 1e-06), (-19.83, 44.3, 1e-06), (21.03, 48.33, 1e-06), (-21.03, 48.33, 1e-06), (20.19, 52.05, 1e-06), (-20.19, 52.05, 1e-06), (19.76, 54.22, 1e-06), (-19.76, 54.22, 1e-06), (17.86, 56.7, 1e-06), (-17.86, 56.7, 1e-06)], [], [(0, 1, 2, 3), (3, 2, 4, 5), (5, 4, 6, 7), (7, 6, 8, 9), (9, 8, 10, 11), (10, 12, 13, 11)])
me_mesh_003.materials.append(mat_default_obj)
me_mesh_003.update()
me_mesh_004 = bpy.data.meshes.new('Mesh.004')
me_mesh_004.from_pydata([(-1.094, 79.14, 9.688e-07), (0.001732, 79.25, 9.688e-07), (-2.148, 78.82, 9.688e-07), (-3.119, 78.3, 9.688e-07), (-3.971, 77.6, 9.688e-07), (-4.669, 76.75, 9.688e-07), (-5.188, 75.78, 9.688e-07), (-5.508, 74.73, 9.688e-07), (-5.616, 73.63, 9.688e-07), (-5.508, 72.53, 9.688e-07), (-5.188, 71.48, 9.688e-07), (-4.669, 70.51, 9.688e-07), (-3.971, 69.66, 9.688e-07), (-3.119, 68.96, 9.688e-07), (-2.148, 68.44, 9.688e-07), (-1.094, 68.12, 9.688e-07), (0.001732, 68.01, 9.688e-07), (1.098, 68.12, 9.688e-07), (2.152, 68.44, 9.688e-07), (3.123, 68.96, 9.688e-07), (3.974, 69.66, 9.688e-07), (4.673, 70.51, 9.688e-07), (5.192, 71.48, 9.688e-07), (5.512, 72.53, 9.688e-07), (5.62, 73.63, 9.688e-07), (5.512, 74.73, 9.688e-07), (5.192, 75.78, 9.688e-07), (4.673, 76.75, 9.688e-07), (3.974, 77.6, 9.688e-07), (3.123, 78.3, 9.688e-07), (2.152, 78.82, 9.688e-07), (1.098, 79.14, 9.688e-07), (-1.094, 79.14, 9.688e-07), (0.001732, 79.25, 9.688e-07), (-2.148, 78.82, 9.688e-07), (-3.119, 78.3, 9.688e-07), (-3.971, 77.6, 9.688e-07), (-4.669, 76.75, 9.688e-07), (-5.188, 75.78, 9.688e-07), (-5.508, 74.73, 9.688e-07), (-5.616, 73.63, 9.688e-07), (-5.508, 72.53, 9.688e-07), (-5.188, 71.48, 9.688e-07), (-4.669, 70.51, 9.688e-07), (-3.971, 69.66, 9.688e-07), (-3.119, 68.96, 9.688e-07), (-2.148, 68.44, 9.688e-07), (-1.094, 68.12, 9.688e-07), (0.001732, 68.01, 9.688e-07), (1.098, 68.12, 9.688e-07), (2.152, 68.44, 9.688e-07), (3.123, 68.96, 9.688e-07), (3.974, 69.66, 9.688e-07), (4.673, 70.51, 9.688e-07), (5.192, 71.48, 9.688e-07), (5.512, 72.53, 9.688e-07), (5.62, 73.63, 9.688e-07), (5.512, 74.73, 9.688e-07), (5.192, 75.78, 9.688e-07), (4.673, 76.75, 9.688e-07), (3.974, 77.6, 9.688e-07), (3.123, 78.3, 9.688e-07), (2.152, 78.82, 9.688e-07), (1.098, 79.14, 9.688e-07)], [(28, 27), (6, 5), (14, 13), (22, 21), (30, 29), (38, 37), (46, 45), (54, 53), (62, 61), (13, 12), (60, 59), (21, 20), (29, 28), (37, 36), (45, 44), (53, 52), (61, 60), (8, 7), (16, 15), (24, 23), (40, 39), (56, 55), (7, 6), (15, 14), (23, 22), (31, 30), (39, 38), (47, 46), (55, 54), (63, 62), (11, 10), (57, 56), (10, 9), (18, 17), (26, 25), (1, 31), (42, 41), (50, 49), (58, 57), (33, 63), (48, 47), (0, 1), (2, 0), (9, 8), (17, 16), (25, 24), (32, 33), (34, 32), (41, 40), (49, 48), (5, 4), (4, 3), (12, 11), (36, 35), (44, 43), (52, 51), (3, 2), (20, 19), (19, 18), (27, 26), (35, 34), (43, 42), (51, 50), (59, 58)], [])
me_mesh_004.materials.append(mat_default_obj)
me_mesh_004.update()
me_mesh_027 = bpy.data.meshes.new('Mesh.027')
me_mesh_027.from_pydata([(-105.2, -15.99, -5e-06), (-150.8, -31.85, -7e-06), (-117.5, -84.64, 0.125), (-104.8, -59.32, -4e-06), (-104.4, -106.2, -3e-06)], [], [(0, 1, 2, 3), (2, 4, 3)])
me_mesh_027.materials.append(mat_default_obj)
me_mesh_027.update()
me_mesh_028 = bpy.data.meshes.new('Mesh.028')
me_mesh_028.from_pydata([(105.2, -15.99, -5e-06), (104.8, -59.32, -4e-06), (117.5, -84.64, 0.125), (150.8, -31.85, -7e-06), (104.4, -106.2, -3e-06)], [], [(0, 1, 2, 3), (2, 1, 4)])
me_mesh_028.materials.append(mat_default_obj)
me_mesh_028.update()
me_mesh_022 = bpy.data.meshes.new('Mesh.022')
me_mesh_022.from_pydata([(0.0, -24.77, -4e-06), (31.21, -24.77, -4e-06), (19.38, 109.3, 4e-06), (0.0, 109.4, 4e-06), (16.22, 109.3, 4e-06), (14.55, 124.7, 4e-06), (0.0, 124.8, 4e-06), (-19.38, 109.3, 4e-06), (-31.21, -24.77, -4e-06), (-16.22, 109.3, 4e-06), (-14.55, 124.7, 4e-06)], [], [(0, 1, 2, 3), (3, 2, 4), (3, 4, 5, 6), (0, 3, 7, 8), (3, 9, 7), (3, 6, 10, 9)])
me_mesh_022.materials.append(mat_default_obj)
me_mesh_022.update()
me_mesh_002 = bpy.data.meshes.new('Mesh.002')
me_mesh_002.from_pydata([(62.37, 64.47, 3e-06), (63.59, 52.07, 2e-06), (62.37, 39.66, 2e-06), (-63.59, 52.07, 2e-06), (-62.37, 64.47, 3e-06), (-62.37, 39.66, 2e-06), (-35.33, -0.8091, -2e-06), (-44.97, 7.099, -2e-06), (-24.34, -6.686, -2e-06), (-12.41, -10.3, -2e-06), (0.0, -11.53, -2e-06), (12.41, -10.3, -2e-06), (24.34, -6.686, -2e-06), (44.97, 97.03, 2e-06), (52.87, 87.39, 2e-06), (0.0, 115.7, 3e-06), (12.41, 114.4, 3e-06), (35.33, 104.9, 3e-06), (24.34, 110.8, 3e-06), (58.75, 76.4, 3e-06), (35.33, -0.8091, -2e-06), (44.97, 7.099, -2e-06), (-58.75, 27.73, 1e-06), (-52.87, 16.74, -1e-06), (-12.41, 114.4, 3e-06), (-24.34, 110.8, 3e-06), (-35.33, 104.9, 3e-06), (-44.97, 97.03, 2e-06), (-52.87, 87.39, 2e-06), (-58.75, 76.4, 3e-06), (52.87, 16.74, -1e-06), (58.75, 27.73, 1e-06)], [(0, 1), (11, 10), (2, 31), (10, 9), (27, 26), (20, 21), (22, 23), (14, 19), (31, 30), (17, 18), (20, 12), (26, 25), (3, 4), (12, 11), (25, 24), (6, 7), (8, 6), (28, 27), (4, 29), (3, 5), (13, 14), (17, 13), (9, 8), (16, 18), (22, 5), (30, 21), (15, 16), (0, 19), (7, 23), (15, 24), (1, 2), (29, 28)], [])
me_mesh_002.materials.append(mat_default_obj)
me_mesh_002.update()
me_mesh_016 = bpy.data.meshes.new('Mesh.016')
me_mesh_016.from_pydata([(67.11, -15.99, 0.0), (39.34, 98.59, 2e-06), (66.69, 82.78, 0.0), (66.69, 113.1, 1e-06), (40.78, 130.6, 3e-06), (0.0, 100.1, 2e-06), (0.0, 130.5, 3e-06), (0.0, 79.24, 1e-06), (38.35, 76.51, 1e-06), (66.68, 63.75, 5e-06), (33.17, -15.99, 2e-06), (-2.67e-05, -15.99, 2e-06), (-33.17, -15.99, 2e-06), (-67.11, -15.99, 0.0), (-39.34, 98.59, 2e-06), (-40.78, 130.6, 3e-06), (-38.35, 76.51, 1e-06), (-66.69, 82.78, 0.0), (-66.68, 63.75, 5e-06), (-71.65, 109.3, 1e-06)], [], [(1, 2, 3, 4), (5, 1, 4, 6), (7, 8, 1, 5), (8, 9, 2, 1), (10, 0, 9, 8), (7, 11, 10, 8), (5, 6, 15, 14), (7, 5, 14, 16), (12, 16, 18, 13), (11, 7, 16, 12), (17, 18, 16, 14), (19, 17, 14, 15)])
me_mesh_016.materials.append(mat_default_obj)
me_mesh_016.update()
me_mesh_017 = bpy.data.meshes.new('Mesh.017')
me_mesh_017.from_pydata([(-66.69, 82.78, 0.0), (-66.68, 63.75, 5e-06), (-72.36, 80.28, -1e-06), (-78.02, 77.78, -1e-06), (-78.56, 62.35, 8e-06), (-72.62, 63.05, 6e-06), (-71.65, 109.3, 1e-06), (-72.36, 95.46, 0.0), (-67.4, 51.91, 4e-06), (-63.59, 52.07, 2e-06), (-62.37, 64.47, 3e-06), (-66.68, 40.08, 4e-06), (-62.37, 39.66, 2e-06), (-72.86, 40.67, 7e-06), (-72.86, 51.7, 7e-06), (-78.56, 52.32, 7e-06), (-78.56, 42.3, 7e-06)], [], [(2, 3, 4, 5), (6, 7, 2, 0), (8, 9, 10, 1), (11, 12, 9, 8), (13, 11, 8, 14), (14, 8, 1, 5), (13, 14, 15, 16), (14, 5, 4, 15), (0, 2, 5, 1), (7, 3, 2)])
me_mesh_017.materials.append(mat_default_obj)
me_mesh_017.update()
me_mesh_018 = bpy.data.meshes.new('Mesh.018')
me_mesh_018.from_pydata([(66.69, 82.78, 0.0), (66.69, 113.1, 1e-06), (66.68, 63.75, 5e-06), (72.36, 80.28, -1e-06), (72.62, 63.05, 6e-06), (78.56, 62.35, 8e-06), (78.02, 77.78, -1e-06), (72.36, 95.46, 0.0), (67.4, 51.91, 4e-06), (62.37, 64.47, 3e-06), (63.59, 52.07, 2e-06), (66.68, 40.08, 4e-06), (62.37, 39.66, 2e-06), (72.86, 40.67, 7e-06), (72.86, 51.7, 7e-06), (78.56, 42.3, 7e-06), (78.56, 52.32, 7e-06)], [], [(3, 4, 5, 6), (1, 0, 3, 7), (8, 2, 9, 10), (11, 8, 10, 12), (13, 14, 8, 11), (14, 4, 2, 8), (13, 15, 16, 14), (14, 16, 5, 4), (0, 2, 4, 3), (7, 3, 6)])
me_mesh_018.materials.append(mat_default_obj)
me_mesh_018.update()
me_mesh_010 = bpy.data.meshes.new('Mesh.010')
me_mesh_010.from_pydata([(66.82, -106.0, -1e-06), (90.83, -106.2, -3e-06), (91.22, -15.99, -1e-06), (67.11, -15.99, 0.0), (105.2, -15.99, -5e-06), (104.8, -59.32, -4e-06), (0.0, -105.6, 4e-06), (33.17, -15.99, 2e-06), (-2.67e-05, -15.99, 2e-06), (-33.17, -15.99, 2e-06), (104.4, -106.2, -3e-06), (33.03, -105.8, 1e-06), (-66.82, -106.0, -1e-06), (-67.11, -15.99, 0.0), (-91.22, -15.99, -1e-06), (-90.83, -106.2, -3e-06), (-105.2, -15.99, -5e-06), (-104.8, -59.32, -4e-06), (-104.4, -106.2, -3e-06), (-33.03, -105.8, 1e-06), (-91.03, -59.32, -1.961e-06), (33.1, -59.32, 1.518e-06), (91.03, -59.32, -1.961e-06), (-66.97, -59.32, -4.812e-07), (66.97, -59.32, -4.812e-07), (-33.1, -59.32, 1.518e-06), (-1.379e-05, -59.32, 2.967e-06)], [], [(0, 1, 22, 24), (2, 22, 5, 4), (11, 0, 24, 21), (12, 23, 20, 15), (8, 26, 21, 7), (14, 16, 17, 20), (19, 25, 23, 12), (9, 25, 26, 8), (23, 25, 9, 13), (20, 23, 13, 14), (24, 22, 2, 3), (26, 25, 19, 6), (21, 26, 6, 11), (5, 22, 1, 10), (20, 17, 18, 15), (21, 24, 3, 7)])
me_mesh_010.materials.append(mat_default_obj)
me_mesh_010.update()
me_mesh_001 = bpy.data.meshes.new('Mesh.001')
me_mesh_001.from_pydata([(66.82, -106.0, -1e-06), (90.83, -106.2, -3e-06), (0.0, -118.1, -1e-06), (33.1, -118.1, -1e-06), (33.09, -115.6, 0.0), (0.0, -115.6, 0.0), (0.0, -123.1, -3e-06), (33.13, -123.1, -3e-06), (33.12, -120.6, -2e-06), (0.0, -120.6, -2e-06), (0.0, -113.1, 1e-06), (33.07, -113.1, 1e-06), (33.05, -110.2, 2e-06), (0.0, -110.6, 2e-06), (0.0, -125.6, -4e-06), (33.15, -125.6, -4e-06), (33.03, -106.6, 4e-06), (0.0, -105.6, 4e-06), (64.35, -123.1, -3e-06), (64.71, -120.6, -2e-06), (33.03, -106.5, 4e-06), (66.6, -107.6, 3e-06), (66.64, -107.3, 4e-06), (73.09, -123.1, -3e-06), (73.43, -120.6, -2e-06), (84.73, -108.1, 3e-06), (86.08, -107.8, 3e-06), (65.79, -113.1, 1e-06), (65.43, -115.6, 0.0), (75.56, -115.6, 0.0), (77.36, -113.1, 1e-06), (66.27, -109.8, 2e-06), (81.54, -109.7, 2e-06), (63.98, -125.6, -4e-06), (72.54, -125.6, -4e-06), (65.07, -118.1, -1e-06), (74.16, -118.1, -1e-06), (66.75, -106.6, 4e-06), (90.1, -106.9, 4e-06), (-66.82, -106.0, -1e-06), (-90.83, -106.2, -3e-06), (-33.09, -115.6, 0.0), (-33.1, -118.1, -1e-06), (-33.12, -120.6, -2e-06), (-33.13, -123.1, -3e-06), (-33.05, -110.2, 2e-06), (-33.07, -113.1, 1e-06), (-33.15, -125.6, -4e-06), (-33.03, -106.6, 4e-06), (-64.71, -120.6, -2e-06), (-64.35, -123.1, -3e-06), (-33.03, -106.5, 4e-06), (-66.64, -107.3, 4e-06), (-66.6, -107.6, 3e-06), (-73.43, -120.6, -2e-06), (-73.09, -123.1, -3e-06), (-86.08, -107.8, 3e-06), (-84.73, -108.1, 3e-06), (-65.79, -113.1, 1e-06), (-77.36, -113.1, 1e-06), (-75.56, -115.6, 0.0), (-65.43, -115.6, 0.0), (-66.27, -109.8, 2e-06), (-81.54, -109.7, 2e-06), (-72.54, -125.6, -4e-06), (-63.98, -125.6, -4e-06), (-74.16, -118.1, -1e-06), (-65.07, -118.1, -1e-06), (-66.75, -106.6, 4e-06), (-90.1, -106.9, 4e-06)], [], [(2, 3, 4, 5), (6, 7, 8, 9), (10, 11, 12, 13), (14, 15, 7, 6), (9, 8, 3, 2), (5, 4, 11, 10), (13, 12, 16, 17), (8, 7, 18, 19), (17, 16, 20), (20, 16, 21, 22), (19, 18, 23, 24), (22, 21, 25, 26), (27, 28, 29, 30), (31, 27, 30, 32), (21, 31, 32, 25), (18, 33, 34, 23), (28, 35, 36, 29), (37, 22, 26, 38), (0, 37, 38, 1), (35, 19, 24, 36), (11, 4, 28, 27), (12, 11, 27, 31), (16, 12, 31, 21), (7, 15, 33, 18), (4, 3, 35, 28), (3, 8, 19, 35), (2, 5, 41, 42), (6, 9, 43, 44), (10, 13, 45, 46), (14, 6, 44, 47), (9, 2, 42, 43), (5, 10, 46, 41), (13, 17, 48, 45), (43, 49, 50, 44), (17, 51, 48), (51, 52, 53, 48), (49, 54, 55, 50), (52, 56, 57, 53), (58, 59, 60, 61), (62, 63, 59, 58), (53, 57, 63, 62), (50, 55, 64, 65), (61, 60, 66, 67), (68, 69, 56, 52), (39, 40, 69, 68), (67, 66, 54, 49), (46, 58, 61, 41), (45, 62, 58, 46), (48, 53, 62, 45), (44, 50, 65, 47), (41, 61, 67, 42), (42, 67, 49, 43)])
me_mesh_001.materials.append(mat_default_obj)
me_mesh_001.update()

# ---- objects
ob_empty = bpy.data.objects.new('Empty', None)
ob_ship_copy = bpy.data.objects.new('Ship.Copy', me_plane_plane_007)
ob_top_circle = bpy.data.objects.new('Top Circle', me_mesh_023)
ob_top_handle = bpy.data.objects.new('Top Handle', me_mesh_024)
ob_top_left_circle = bpy.data.objects.new('Top Left Circle', me_mesh_025)
ob_top_left_handle = bpy.data.objects.new('Top Left Handle', me_mesh_026)
ob_cube_h_l = bpy.data.objects.new('Cube H L', me_mesh_005)
ob_cube_h_r = bpy.data.objects.new('Cube H R', me_mesh_006)
ob_feet_l = bpy.data.objects.new('Feet L', me_mesh_008)
ob_leg_l = bpy.data.objects.new('Leg L', me_mesh_012)
ob_leg_support_l = bpy.data.objects.new('Leg Support L', me_mesh_014)
ob_feet_r = bpy.data.objects.new('Feet R', me_mesh_009)
ob_leg_r = bpy.data.objects.new('Leg R', me_mesh_013)
ob_leg_support_r = bpy.data.objects.new('Leg Support R', me_mesh_015)
ob_support_l = bpy.data.objects.new('Support L', me_mesh_019)
ob_support_r = bpy.data.objects.new('Support R', me_mesh_020)
ob_tank_supply = bpy.data.objects.new('Tank Supply', me_mesh_021)
ob_leg_c = bpy.data.objects.new('Leg C', me_mesh_011)
ob_feet_c = bpy.data.objects.new('Feet C', me_mesh_007)
ob_center_box = bpy.data.objects.new('Center Box', me_mesh_003)
ob_center_circle = bpy.data.objects.new('Center Circle', me_mesh_004)
ob_wing_l = bpy.data.objects.new('Wing L', me_mesh_027)
ob_wing_r = bpy.data.objects.new('Wing R', me_mesh_028)
ob_center_post = bpy.data.objects.new('Center Post', me_mesh_022)
ob_center_big_circumference = bpy.data.objects.new('Center Big Circumference', me_mesh_002)
ob_main_shape = bpy.data.objects.new('Main Shape', me_mesh_016)
ob_shape_support_l = bpy.data.objects.new('Shape Support L', me_mesh_017)
ob_shape_support_r = bpy.data.objects.new('Shape Support R', me_mesh_018)
ob_hull = bpy.data.objects.new('Hull', me_mesh_010)
ob_bottom_piece = bpy.data.objects.new('Bottom Piece', me_mesh_001)

# ---- transforms, parenting, visibility, modifiers, constraints
ob_empty.location = (0.0, 0.0, 0.0)
ob_empty.rotation_euler = (1.571, -0.0, -0.0)
ob_empty.empty_display_type = 'IMAGE'
ob_empty.empty_display_size = 5.0
ob_empty.empty_image_depth = 'BACK'
ob_empty.show_empty_image_perspective = False
ob_empty.empty_image_side = 'FRONT'
ob_ship_copy.location = (0.0, 0.0, 0.0)
ob_ship_copy.rotation_euler = (1.571, -0.0, 0.0)
ob_ship_copy.scale = (0.01, 0.01, 0.01)
ob_top_circle.location = (0.0, 0.0, 0.0)
ob_top_circle.rotation_euler = (1.571, -0.0, 0.0)
ob_top_circle.scale = (0.01, 0.01, 0.01)
ob_top_handle.location = (0.0, 0.0, 0.0)
ob_top_handle.rotation_euler = (1.571, -0.0, 0.0)
ob_top_handle.scale = (0.01, 0.01, 0.01)
ob_top_left_circle.location = (0.0, 0.0, 0.0)
ob_top_left_circle.rotation_euler = (1.571, -0.0, 0.0)
ob_top_left_circle.scale = (0.01, 0.01, 0.01)
ob_top_left_handle.location = (0.0, 0.0, 0.0)
ob_top_left_handle.rotation_euler = (1.571, -0.0, 0.0)
ob_top_left_handle.scale = (0.01, 0.01, 0.01)
ob_cube_h_l.location = (0.0, 0.0, 0.0)
ob_cube_h_l.rotation_euler = (1.571, -0.0, 0.0)
ob_cube_h_l.scale = (0.01, 0.01, 0.01)
ob_cube_h_r.location = (0.0, 0.0, 0.0)
ob_cube_h_r.rotation_euler = (1.571, -0.0, 0.0)
ob_cube_h_r.scale = (0.01, 0.01, 0.01)
ob_feet_l.location = (0.0, 0.0, 0.0)
ob_feet_l.rotation_euler = (1.571, -0.0, 0.0)
ob_feet_l.scale = (0.01, 0.01, 0.01)
ob_leg_l.location = (0.0, 0.0, 0.0)
ob_leg_l.rotation_euler = (1.571, -0.0, 0.0)
ob_leg_l.scale = (0.01, 0.01, 0.01)
ob_leg_support_l.location = (0.0, 0.0, 0.0)
ob_leg_support_l.rotation_euler = (1.571, -0.0, 0.0)
ob_leg_support_l.scale = (0.01, 0.01, 0.01)
ob_feet_r.location = (0.0, 0.0, 0.0)
ob_feet_r.rotation_euler = (1.571, -0.0, 0.0)
ob_feet_r.scale = (0.01, 0.01, 0.01)
ob_leg_r.location = (0.0, 0.0, 0.0)
ob_leg_r.rotation_euler = (1.571, -0.0, 0.0)
ob_leg_r.scale = (0.01, 0.01, 0.01)
ob_leg_support_r.location = (0.0, 0.0, 0.0)
ob_leg_support_r.rotation_euler = (1.571, -0.0, 0.0)
ob_leg_support_r.scale = (0.01, 0.01, 0.01)
ob_support_l.location = (0.0, 0.0, 0.0)
ob_support_l.rotation_euler = (1.571, -0.0, 0.0)
ob_support_l.scale = (0.01, 0.01, 0.01)
ob_support_r.location = (0.0, 0.0, 0.0)
ob_support_r.rotation_euler = (1.571, -0.0, 0.0)
ob_support_r.scale = (0.01, 0.01, 0.01)
ob_tank_supply.location = (0.0, 0.0, 0.0)
ob_tank_supply.rotation_euler = (1.571, -0.0, 0.0)
ob_tank_supply.scale = (0.01, 0.01, 0.01)
ob_leg_c.location = (0.0, 0.0, 0.0)
ob_leg_c.rotation_euler = (1.571, -0.0, 0.0)
ob_leg_c.scale = (0.01, 0.01, 0.01)
ob_feet_c.location = (0.0, 0.0, 0.0)
ob_feet_c.rotation_euler = (1.571, -0.0, 0.0)
ob_feet_c.scale = (0.01, 0.01, 0.01)
ob_center_box.location = (0.0, 0.0, 0.0)
ob_center_box.rotation_euler = (1.571, -0.0, 0.0)
ob_center_box.scale = (0.01, 0.01, 0.01)
ob_center_circle.location = (0.0, 0.0, 0.0)
ob_center_circle.rotation_euler = (1.571, -0.0, 0.0)
ob_center_circle.scale = (0.01, 0.01, 0.01)
ob_wing_l.location = (0.0, 0.0, 0.0)
ob_wing_l.rotation_euler = (1.571, -0.0, 0.0)
ob_wing_l.scale = (0.01, 0.01, 0.01)
ob_wing_r.location = (0.0, 0.0, 0.0)
ob_wing_r.rotation_euler = (1.571, -0.0, 0.0)
ob_wing_r.scale = (0.01, 0.01, 0.01)
ob_center_post.location = (0.0, 0.0, 0.0)
ob_center_post.rotation_euler = (1.571, -0.0, 0.0)
ob_center_post.scale = (0.01, 0.01, 0.01)
ob_center_big_circumference.location = (0.0, 0.0, 0.0)
ob_center_big_circumference.rotation_euler = (1.571, -0.0, 0.0)
ob_center_big_circumference.scale = (0.01, 0.01, 0.01)
ob_main_shape.location = (0.0, 0.0, 0.0)
ob_main_shape.rotation_euler = (1.571, -0.0, 0.0)
ob_main_shape.scale = (0.01, 0.01, 0.01)
ob_shape_support_l.location = (0.0, 0.0, 0.0)
ob_shape_support_l.rotation_euler = (1.571, -0.0, 0.0)
ob_shape_support_l.scale = (0.01, 0.01, 0.01)
ob_shape_support_r.location = (0.0, 0.0, 0.0)
ob_shape_support_r.rotation_euler = (1.571, -0.0, 0.0)
ob_shape_support_r.scale = (0.01, 0.01, 0.01)
ob_hull.location = (0.0, 0.0, 0.0)
ob_hull.rotation_euler = (1.571, -0.0, 0.0)
ob_hull.scale = (0.01, 0.01, 0.01)
ob_bottom_piece.location = (0.0, 0.0, 0.0)
ob_bottom_piece.rotation_euler = (1.571, -0.0, 0.0)
ob_bottom_piece.scale = (0.01, 0.01, 0.01)

# ---- collection membership
col_collection.objects.link(ob_empty)
col_collection.objects.link(ob_ship_copy)
col_parts.objects.link(ob_top_circle)
col_parts.objects.link(ob_top_handle)
col_parts.objects.link(ob_top_left_circle)
col_parts.objects.link(ob_top_left_handle)
col_parts.objects.link(ob_cube_h_l)
col_parts.objects.link(ob_cube_h_r)
col_parts.objects.link(ob_feet_l)
col_parts.objects.link(ob_leg_l)
col_parts.objects.link(ob_leg_support_l)
col_parts.objects.link(ob_feet_r)
col_parts.objects.link(ob_leg_r)
col_parts.objects.link(ob_leg_support_r)
col_parts.objects.link(ob_support_l)
col_parts.objects.link(ob_support_r)
col_parts.objects.link(ob_tank_supply)
col_parts.objects.link(ob_leg_c)
col_parts.objects.link(ob_feet_c)
col_parts.objects.link(ob_center_box)
col_parts.objects.link(ob_center_circle)
col_parts.objects.link(ob_wing_l)
col_parts.objects.link(ob_wing_r)
col_parts.objects.link(ob_center_post)
col_parts.objects.link(ob_center_big_circumference)
col_parts.objects.link(ob_main_shape)
col_parts.objects.link(ob_shape_support_l)
col_parts.objects.link(ob_shape_support_r)
col_parts.objects.link(ob_hull)
col_parts.objects.link(ob_bottom_piece)

# ---- scene / render settings (as saved in the file)
scene.frame_start = 1; scene.frame_end = 250; scene.frame_set(1)
scene.render.engine = 'BLENDER_EEVEE_NEXT'
scene.cycles.sampling_pattern = 'TABULATED_SOBOL'
scene.cycles.use_light_tree = False
scene.view_settings.view_transform = 'Filmic'
bpy.context.view_layer.update()

# ---- added for rendering (the .blend has no active camera and no usable light): camera, sun
cam_auto = bpy.data.cameras.new('AutoCamera')
cam_auto.lens = 50.0
cam_auto.sensor_width = 36.0
cam_auto.clip_end = 1000.0
ob_auto_camera = bpy.data.objects.new('AutoCamera', cam_auto)
scene.collection.objects.link(ob_auto_camera)
ob_auto_camera.location = (5.32259, -6.38759, 4.26139)
ob_auto_camera.rotation_euler = (1.09748, -7.21219e-08, 0.694738)
scene.camera = ob_auto_camera
light_auto_sun = bpy.data.lights.new('AutoSun', 'SUN')
light_auto_sun.energy = 3.0
light_auto_sun.angle = 0.0523599
ob_auto_sun = bpy.data.objects.new('AutoSun', light_auto_sun)
scene.collection.objects.link(ob_auto_sun)
ob_auto_sun.rotation_euler = (0.872665, 0.174533, 0.523599)
bpy.context.view_layer.update()
